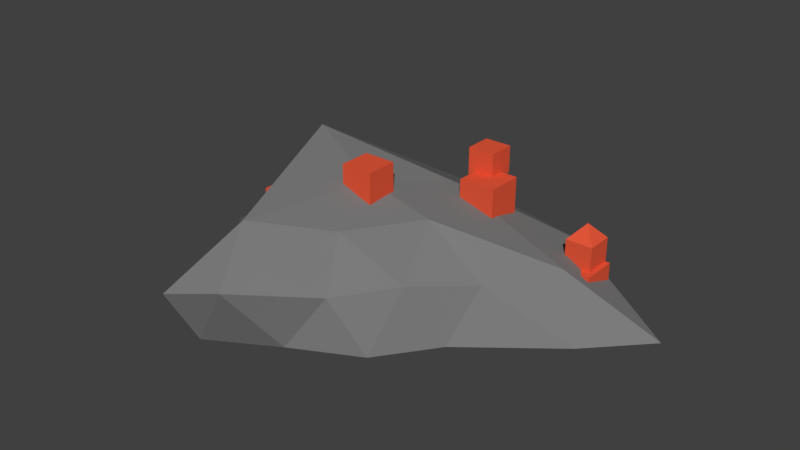 # Source: CopperOre.blend  (saved by Blender 2.77.0; exported with 4.5.12 LTS)
import bpy
from mathutils import Matrix  # noqa: F401  (used for matrix-valued properties, if any)

bpy.ops.wm.read_factory_settings(use_empty=True)
scene = bpy.context.scene
scene.name = 'Scene'

# ---- collections
col_collection_1 = bpy.data.collections.new('Collection 1'); scene.collection.children.link(col_collection_1)

# ---- materials (node trees are filled in below, after node groups)
mat_copper = bpy.data.materials.new('Copper')
mat_copper.alpha_threshold = 0.0
mat_copper.use_transparent_shadow = False
mat_copper.diffuse_color = (0.8, 0.0986, 0.04352, 1.0)
mat_copper.roughness = 0.5
mat_rock = bpy.data.materials.new('Rock')
mat_rock.alpha_threshold = 0.0
mat_rock.use_transparent_shadow = False
mat_rock.diffuse_color = (0.1989, 0.1989, 0.1989, 1.0)
mat_rock.roughness = 0.5

# ---- material node trees

# ---- world
world_world = bpy.data.worlds.new('World'); scene.world = world_world
world_world.color = (0.05088, 0.05088, 0.05088)
world_world.use_sun_shadow = False
world_world.sun_shadow_jitter_overblur = 0.0
world_world.cycles.sampling_method = 'MANUAL'

# ---- meshes
me_cube_056 = bpy.data.meshes.new('Cube.056')
me_cube_056.from_pydata([(-7.671, -0.5755, 3.861), (-7.671, -0.5755, 5.325), (-7.671, 0.8892, 3.861), (-7.671, 0.8892, 5.325), (-6.206, -0.5755, 3.861), (-6.206, -0.5755, 5.325), (-6.206, 0.8892, 3.861), (-6.206, 0.8892, 5.325), (-7.301, -1.771, 2.09), (-7.301, -1.771, 4.09), (-7.301, 0.2293, 2.09), (-7.301, 0.2293, 4.09), (-5.301, -1.771, 2.09), (-5.301, -1.771, 4.09), (-5.301, 0.2293, 2.09), (-5.301, 0.2293, 4.09)], [], [(1, 3, 2, 0), (3, 7, 6, 2), (7, 5, 4, 6), (5, 1, 0, 4), (0, 2, 6, 4), (5, 7, 3, 1), (9, 11, 10, 8), (11, 15, 14, 10), (15, 13, 12, 14), (13, 9, 8, 12), (8, 10, 14, 12), (13, 15, 11, 9)])
_ca = me_cube_056.color_attributes.new('Col', 'BYTE_COLOR', 'CORNER')
_ca.data.foreach_set('color', [1.0, 1.0, 1.0, 1.0, 1.0, 1.0, 1.0, 1.0, 1.0, 1.0, 1.0, 1.0, 1.0, 1.0, 1.0, 1.0, 1.0, 1.0, 1.0, 1.0, 1.0, 1.0, 1.0, 1.0, 1.0, 1.0, 1.0, 1.0, 1.0, 1.0, 1.0, 1.0, 1.0, 1.0, 1.0, 1.0, 1.0, 1.0, 1.0, 1.0, 1.0, 1.0, 1.0, 1.0, 1.0, 1.0, 1.0, 1.0, 1.0, 1.0, 1.0, 1.0, 1.0, 1.0, 1.0, 1.0, 1.0, 1.0, 1.0, 1.0, 1.0, 1.0, 1.0, 1.0, 1.0, 1.0, 1.0, 1.0, 1.0, 1.0, 1.0, 1.0, 1.0, 1.0, 1.0, 1.0, 1.0, 1.0, 1.0, 1.0, 1.0, 1.0, 1.0, 1.0, 1.0, 1.0, 1.0, 1.0, 1.0, 1.0, 1.0, 1.0, 1.0, 1.0, 1.0, 1.0, 1.0, 1.0, 1.0, 1.0, 1.0, 1.0, 1.0, 1.0, 1.0, 1.0, 1.0, 1.0, 1.0, 1.0, 1.0, 1.0, 1.0, 1.0, 1.0, 1.0, 1.0, 1.0, 1.0, 1.0, 1.0, 1.0, 1.0, 1.0, 1.0, 1.0, 1.0, 1.0, 1.0, 1.0, 1.0, 1.0, 1.0, 1.0, 1.0, 1.0, 1.0, 1.0, 1.0, 1.0, 1.0, 1.0, 1.0, 1.0, 1.0, 1.0, 1.0, 1.0, 1.0, 1.0, 1.0, 1.0, 1.0, 1.0, 1.0, 1.0, 1.0, 1.0, 1.0, 1.0, 1.0, 1.0, 1.0, 1.0, 1.0, 1.0, 1.0, 1.0, 1.0, 1.0, 1.0, 1.0, 1.0, 1.0, 1.0, 1.0, 1.0, 1.0, 1.0, 1.0, 1.0, 1.0, 1.0, 1.0, 1.0, 1.0, 1.0, 1.0, 1.0, 1.0, 1.0, 1.0])
me_cube_056.materials.append(mat_copper)
me_cube_056.use_remesh_preserve_volume = False
me_cube_056.use_remesh_preserve_attributes = False
me_cube_056.use_mirror_vertex_groups = False
me_cube_056.update()
me_cube_058 = bpy.data.meshes.new('Cube.058')
me_cube_058.from_pydata([(-10.74, -6.605, 4.538), (-10.74, -6.605, 6.261), (-10.74, -4.881, 4.538), (-10.74, -4.881, 6.261), (-9.02, -6.605, 4.538), (-9.02, -6.605, 6.261), (-9.02, -4.881, 4.538), (-9.02, -4.881, 6.261)], [], [(1, 3, 2, 0), (3, 7, 6, 2), (7, 5, 4, 6), (5, 1, 0, 4), (0, 2, 6, 4), (5, 7, 3, 1)])
_ca = me_cube_058.color_attributes.new('Col', 'BYTE_COLOR', 'CORNER')
_ca.data.foreach_set('color', [1.0, 1.0, 1.0, 1.0, 1.0, 1.0, 1.0, 1.0, 1.0, 1.0, 1.0, 1.0, 1.0, 1.0, 1.0, 1.0, 1.0, 1.0, 1.0, 1.0, 1.0, 1.0, 1.0, 1.0, 1.0, 1.0, 1.0, 1.0, 1.0, 1.0, 1.0, 1.0, 1.0, 1.0, 1.0, 1.0, 1.0, 1.0, 1.0, 1.0, 1.0, 1.0, 1.0, 1.0, 1.0, 1.0, 1.0, 1.0, 1.0, 1.0, 1.0, 1.0, 1.0, 1.0, 1.0, 1.0, 1.0, 1.0, 1.0, 1.0, 1.0, 1.0, 1.0, 1.0, 1.0, 1.0, 1.0, 1.0, 1.0, 1.0, 1.0, 1.0, 1.0, 1.0, 1.0, 1.0, 1.0, 1.0, 1.0, 1.0, 1.0, 1.0, 1.0, 1.0, 1.0, 1.0, 1.0, 1.0, 1.0, 1.0, 1.0, 1.0, 1.0, 1.0, 1.0, 1.0])
me_cube_058.materials.append(mat_copper)
me_cube_058.use_remesh_preserve_volume = False
me_cube_058.use_remesh_preserve_attributes = False
me_cube_058.use_mirror_vertex_groups = False
me_cube_058.update()
me_cube_061 = bpy.data.meshes.new('Cube.061')
me_cube_061.from_pydata([(-17.22, -6.379, 0.06405), (-17.22, -6.379, 0.9718), (-17.22, -5.472, 0.06405), (-17.22, -5.472, 0.9718), (-16.31, -6.379, 0.06405), (-16.31, -6.379, 0.9718), (-16.31, -5.472, 0.06405), (-16.31, -5.472, 0.9718), (-16.89, -6.0, 0.02979), (-16.89, -6.0, 2.03), (-16.89, -4.0, 0.02979), (-16.89, -4.0, 2.03), (-14.89, -6.0, 0.02979), (-14.89, -6.0, 2.03), (-14.89, -4.0, 0.02979), (-14.89, -4.0, 2.03)], [], [(1, 3, 2, 0), (3, 7, 6, 2), (7, 5, 4, 6), (5, 1, 0, 4), (0, 2, 6, 4), (5, 7, 3, 1), (9, 11, 10, 8), (11, 15, 14, 10), (15, 13, 12, 14), (13, 9, 8, 12), (8, 10, 14, 12), (13, 15, 11, 9)])
_ca = me_cube_061.color_attributes.new('Col', 'BYTE_COLOR', 'CORNER')
_ca.data.foreach_set('color', [1.0, 1.0, 1.0, 1.0, 1.0, 1.0, 1.0, 1.0, 1.0, 1.0, 1.0, 1.0, 1.0, 1.0, 1.0, 1.0, 1.0, 1.0, 1.0, 1.0, 1.0, 1.0, 1.0, 1.0, 1.0, 1.0, 1.0, 1.0, 1.0, 1.0, 1.0, 1.0, 1.0, 1.0, 1.0, 1.0, 1.0, 1.0, 1.0, 1.0, 1.0, 1.0, 1.0, 1.0, 1.0, 1.0, 1.0, 1.0, 1.0, 1.0, 1.0, 1.0, 1.0, 1.0, 1.0, 1.0, 1.0, 1.0, 1.0, 1.0, 1.0, 1.0, 1.0, 1.0, 1.0, 1.0, 1.0, 1.0, 1.0, 1.0, 1.0, 1.0, 1.0, 1.0, 1.0, 1.0, 1.0, 1.0, 1.0, 1.0, 1.0, 1.0, 1.0, 1.0, 1.0, 1.0, 1.0, 1.0, 1.0, 1.0, 1.0, 1.0, 1.0, 1.0, 1.0, 1.0, 1.0, 1.0, 1.0, 1.0, 1.0, 1.0, 1.0, 1.0, 1.0, 1.0, 1.0, 1.0, 1.0, 1.0, 1.0, 1.0, 1.0, 1.0, 1.0, 1.0, 1.0, 1.0, 1.0, 1.0, 1.0, 1.0, 1.0, 1.0, 1.0, 1.0, 1.0, 1.0, 1.0, 1.0, 1.0, 1.0, 1.0, 1.0, 1.0, 1.0, 1.0, 1.0, 1.0, 1.0, 1.0, 1.0, 1.0, 1.0, 1.0, 1.0, 1.0, 1.0, 1.0, 1.0, 1.0, 1.0, 1.0, 1.0, 1.0, 1.0, 1.0, 1.0, 1.0, 1.0, 1.0, 1.0, 1.0, 1.0, 1.0, 1.0, 1.0, 1.0, 1.0, 1.0, 1.0, 1.0, 1.0, 1.0, 1.0, 1.0, 1.0, 1.0, 1.0, 1.0, 1.0, 1.0, 1.0, 1.0, 1.0, 1.0, 1.0, 1.0, 1.0, 1.0, 1.0, 1.0])
me_cube_061.materials.append(mat_copper)
me_cube_061.use_remesh_preserve_volume = False
me_cube_061.use_remesh_preserve_attributes = False
me_cube_061.use_mirror_vertex_groups = False
me_cube_061.update()
me_cube_063 = bpy.data.meshes.new('Cube.063')
me_cube_063.from_pydata([(-0.7086, -0.4647, 0.8713), (-0.7086, -0.4647, 2.336), (-0.7086, 1.0, 0.8713), (-0.7086, 1.0, 2.336), (0.756, -0.4647, 0.8713), (0.756, -0.4647, 2.336), (0.756, 1.0, 0.8713), (0.756, 1.0, 2.336), (0.02372, 0.2677, 3.168), (-1.0, -1.0, -1.0), (-1.0, -1.0, 1.0), (-1.0, 1.0, -1.0), (-1.0, 1.0, 1.0), (1.0, -1.0, -1.0), (1.0, -1.0, 1.0), (1.0, 1.0, -1.0), (1.0, 1.0, 1.0)], [], [(1, 3, 2, 0), (3, 7, 6, 2), (7, 5, 4, 6), (5, 1, 0, 4), (0, 2, 6, 4), (3, 1, 8), (1, 5, 8), (7, 3, 8), (5, 7, 8), (10, 12, 11, 9), (12, 16, 15, 11), (16, 14, 13, 15), (14, 10, 9, 13), (9, 11, 15, 13), (14, 16, 12, 10)])
_ca = me_cube_063.color_attributes.new('Col', 'BYTE_COLOR', 'CORNER')
_ca.data.foreach_set('color', [1.0, 1.0, 1.0, 1.0, 1.0, 1.0, 1.0, 1.0, 1.0, 1.0, 1.0, 1.0, 1.0, 1.0, 1.0, 1.0, 1.0, 1.0, 1.0, 1.0, 1.0, 1.0, 1.0, 1.0, 1.0, 1.0, 1.0, 1.0, 1.0, 1.0, 1.0, 1.0, 1.0, 1.0, 1.0, 1.0, 1.0, 1.0, 1.0, 1.0, 1.0, 1.0, 1.0, 1.0, 1.0, 1.0, 1.0, 1.0, 1.0, 1.0, 1.0, 1.0, 1.0, 1.0, 1.0, 1.0, 1.0, 1.0, 1.0, 1.0, 1.0, 1.0, 1.0, 1.0, 1.0, 1.0, 1.0, 1.0, 1.0, 1.0, 1.0, 1.0, 1.0, 1.0, 1.0, 1.0, 1.0, 1.0, 1.0, 1.0, 1.0, 1.0, 1.0, 1.0, 1.0, 1.0, 1.0, 1.0, 1.0, 1.0, 1.0, 1.0, 1.0, 1.0, 1.0, 1.0, 1.0, 1.0, 1.0, 1.0, 1.0, 1.0, 1.0, 1.0, 1.0, 1.0, 1.0, 1.0, 1.0, 1.0, 1.0, 1.0, 1.0, 1.0, 1.0, 1.0, 1.0, 1.0, 1.0, 1.0, 1.0, 1.0, 1.0, 1.0, 1.0, 1.0, 1.0, 1.0, 1.0, 1.0, 1.0, 1.0, 1.0, 1.0, 1.0, 1.0, 1.0, 1.0, 1.0, 1.0, 1.0, 1.0, 1.0, 1.0, 1.0, 1.0, 1.0, 1.0, 1.0, 1.0, 1.0, 1.0, 1.0, 1.0, 1.0, 1.0, 1.0, 1.0, 1.0, 1.0, 1.0, 1.0, 1.0, 1.0, 1.0, 1.0, 1.0, 1.0, 1.0, 1.0, 1.0, 1.0, 1.0, 1.0, 1.0, 1.0, 1.0, 1.0, 1.0, 1.0, 1.0, 1.0, 1.0, 1.0, 1.0, 1.0, 1.0, 1.0, 1.0, 1.0, 1.0, 1.0, 1.0, 1.0, 1.0, 1.0, 1.0, 1.0, 1.0, 1.0, 1.0, 1.0, 1.0, 1.0, 1.0, 1.0, 1.0, 1.0, 1.0, 1.0, 1.0, 1.0, 1.0, 1.0, 1.0, 1.0, 1.0, 1.0, 1.0, 1.0, 1.0, 1.0, 1.0, 1.0])
me_cube_063.materials.append(mat_copper)
me_cube_063.use_remesh_preserve_volume = False
me_cube_063.use_remesh_preserve_attributes = False
me_cube_063.use_mirror_vertex_groups = False
me_cube_063.update()
me_icosphere_002 = bpy.data.meshes.new('Icosphere.002')
me_icosphere_002.from_pydata([(0.2553, 0.1617, -0.3965), (-0.3591, -0.2848, -0.4019), (-0.5439, 1.099, -0.4061), (0.8108, 1.422, -0.4105), (0.719, 0.7305, -0.4105), (0.06054, 0.6964, -0.05364), (0.6575, 0.542, -0.6833), (1.135, 0.919, -0.6833), (0.07593, 0.05135, -0.6823), (0.4336, 0.2371, -0.6833), (-0.5049, 0.1506, -0.6832), (-0.2833, -0.1543, -0.6832), (-0.3354, 1.302, -0.6833), (-1.088, 0.851, -0.6833), (1.425, 1.224, -0.6833), (0.5546, 1.874, -0.6833), (0.4948, 0.4255, -0.3627), (-0.04827, -0.2108, -0.3181), (-0.4068, 0.2827, -0.3181), (-0.006073, 1.55, -0.3627), (0.9743, 1.036, -0.3627), (0.2022, 0.3147, -0.1306), (0.3981, 0.7305, -0.1645), (-0.07613, -0.0148, -0.03401), (-0.3758, 0.8276, 0.09173), (0.2533, 1.147, -0.1645)], [], [(0, 16, 21), (1, 17, 23), (2, 18, 24), (3, 19, 25), (4, 20, 22), (22, 25, 5), (22, 20, 25), (20, 3, 25), (25, 24, 5), (25, 19, 24), (19, 2, 24), (24, 23, 5), (24, 18, 23), (18, 1, 23), (23, 21, 5), (23, 17, 21), (17, 0, 21), (21, 22, 5), (21, 16, 22), (16, 4, 22), (7, 20, 4), (7, 14, 20), (14, 3, 20), (15, 19, 3), (15, 12, 19), (12, 2, 19), (13, 18, 2), (13, 10, 18), (10, 1, 18), (11, 17, 1), (11, 8, 17), (8, 0, 17), (9, 16, 0), (9, 6, 16), (6, 4, 16), (14, 15, 3), (7, 6, 9, 8, 11, 10, 13, 12, 15, 14), (12, 13, 2), (10, 11, 1), (8, 9, 0), (6, 7, 4)])
me_icosphere_002.materials.append(mat_rock)
me_icosphere_002.use_remesh_preserve_volume = False
me_icosphere_002.use_remesh_preserve_attributes = False
me_icosphere_002.use_mirror_vertex_groups = False
me_icosphere_002.update()

# ---- objects
ob_copper_001 = bpy.data.objects.new('Copper.001', me_cube_056)
ob_copper_002 = bpy.data.objects.new('Copper.002', me_cube_058)
ob_copper_003 = bpy.data.objects.new('Copper.003', me_cube_061)
ob_copper = bpy.data.objects.new('Copper', me_cube_063)
ob_stone = bpy.data.objects.new('Stone', me_icosphere_002)

# ---- transforms, parenting, visibility, modifiers, constraints
ob_copper_001.location = (0.7567, 0.0873, 0.2121)
ob_copper_001.scale = (0.0997, 0.0997, 0.0997)
ob_copper_001.lineart.crease_threshold = 0.0
ob_copper_002.location = (0.7567, 0.0873, 0.145)
ob_copper_002.scale = (0.0997, 0.0997, 0.0997)
ob_copper_002.lineart.crease_threshold = 0.0
ob_copper_003.location = (0.7567, 0.0873, 0.2333)
ob_copper_003.scale = (0.0997, 0.0997, 0.0997)
ob_copper_003.lineart.crease_threshold = 0.0
ob_copper.location = (0.6468, 0.0873, 0.1828)
ob_copper.scale = (0.0997, 0.0997, 0.0997)
ob_copper.lineart.crease_threshold = 0.0
ob_stone.location = (-0.3143, -1.14, 0.704)
ob_stone.lineart.crease_threshold = 0.0

# ---- collection membership
col_collection_1.objects.link(ob_copper_001)
col_collection_1.objects.link(ob_copper_002)
col_collection_1.objects.link(ob_copper_003)
col_collection_1.objects.link(ob_copper)
col_collection_1.objects.link(ob_stone)

# ---- scene / render settings (as saved in the file)
scene.frame_start = 1; scene.frame_end = 250; scene.frame_set(1)
scene.render.engine = 'BLENDER_EEVEE_NEXT'
scene.render.resolution_percentage = 50
scene.render.dither_intensity = 0.0
scene.cycles.use_denoising = False
scene.cycles.samples = 128
scene.cycles.sampling_pattern = 'TABULATED_SOBOL'
scene.cycles.light_sampling_threshold = 0.0
scene.cycles.use_adaptive_sampling = False
scene.cycles.use_light_tree = False
scene.cycles.blur_glossy = 0.0
scene.cycles.sample_clamp_indirect = 0.0
scene.view_settings.view_transform = 'Standard'
bpy.context.view_layer.update()

# ---- added for rendering (the .blend has no active camera and no usable light): camera, sun
cam_auto = bpy.data.cameras.new('AutoCamera')
cam_auto.lens = 50.0
cam_auto.sensor_width = 36.0
cam_auto.clip_end = 1000.0
ob_auto_camera = bpy.data.objects.new('AutoCamera', cam_auto)
scene.collection.objects.link(ob_auto_camera)
ob_auto_camera.location = (3.00154, -4.12248, 2.92612)
ob_auto_camera.rotation_euler = (1.09748, -7.21219e-08, 0.694738)
scene.camera = ob_auto_camera
light_auto_sun = bpy.data.lights.new('AutoSun', 'SUN')
light_auto_sun.energy = 3.0
light_auto_sun.angle = 0.0523599
ob_auto_sun = bpy.data.objects.new('AutoSun', light_auto_sun)
scene.collection.objects.link(ob_auto_sun)
ob_auto_sun.rotation_euler = (0.872665, 0.174533, 0.523599)
bpy.context.view_layer.update()
